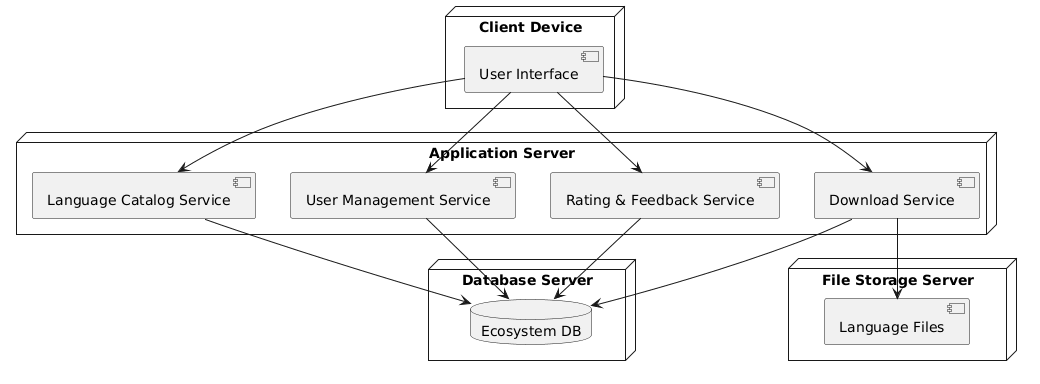

The diagram above was rendered by PlantUML. Its source (embedded in the PNG):
@startuml
skinparam shadowing false
skinparam defaultFontName Arial

node "Client Device" {
    component "User Interface" as UI
}

node "Application Server" {
    component "User Management Service"
    component "Language Catalog Service"
    component "Download Service"
    component "Rating & Feedback Service"
}

node "Database Server" {
    database "Ecosystem DB"
}

node "File Storage Server" {
    component "Language Files"
}

' Connections
UI --> "User Management Service"
UI --> "Language Catalog Service"
UI --> "Download Service"
UI --> "Rating & Feedback Service"

"User Management Service" --> "Ecosystem DB"
"Language Catalog Service" --> "Ecosystem DB"
"Rating & Feedback Service" --> "Ecosystem DB"

"Download Service" --> "Language Files"
"Download Service" --> "Ecosystem DB"
@enduml